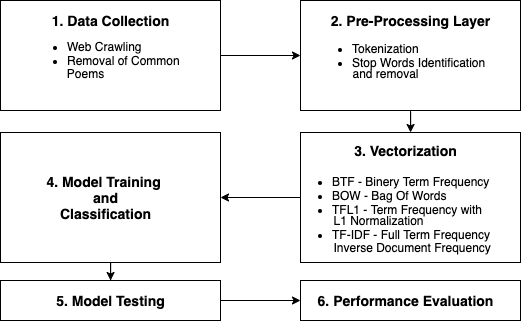

The diagram above was exported from draw.io. Its source (the exported page's mxGraphModel, read from the mxfile embedded in the PNG):
<mxGraphModel dx="1113" dy="513" grid="1" gridSize="10" guides="1" tooltips="1" connect="1" arrows="1" fold="1" page="1" pageScale="1" pageWidth="827" pageHeight="1169" math="0" shadow="0">
  <root>
    <mxCell id="0" />
    <mxCell id="1" parent="0" />
    <mxCell id="dz1Oc_F7n3dT4pDh-o-n-5" value="" style="edgeStyle=orthogonalEdgeStyle;rounded=0;orthogonalLoop=1;jettySize=auto;html=1;" edge="1" parent="1" source="dz1Oc_F7n3dT4pDh-o-n-1" target="dz1Oc_F7n3dT4pDh-o-n-4">
      <mxGeometry relative="1" as="geometry" />
    </mxCell>
    <mxCell id="dz1Oc_F7n3dT4pDh-o-n-1" value="" style="rounded=0;whiteSpace=wrap;html=1;" vertex="1" parent="1">
      <mxGeometry x="90" y="90" width="220" height="110" as="geometry" />
    </mxCell>
    <mxCell id="dz1Oc_F7n3dT4pDh-o-n-14" value="" style="edgeStyle=orthogonalEdgeStyle;rounded=0;orthogonalLoop=1;jettySize=auto;html=1;" edge="1" parent="1" source="dz1Oc_F7n3dT4pDh-o-n-4" target="dz1Oc_F7n3dT4pDh-o-n-13">
      <mxGeometry relative="1" as="geometry" />
    </mxCell>
    <mxCell id="dz1Oc_F7n3dT4pDh-o-n-4" value="" style="rounded=0;whiteSpace=wrap;html=1;" vertex="1" parent="1">
      <mxGeometry x="390" y="90" width="220" height="110" as="geometry" />
    </mxCell>
    <mxCell id="dz1Oc_F7n3dT4pDh-o-n-34" value="" style="edgeStyle=orthogonalEdgeStyle;rounded=0;orthogonalLoop=1;jettySize=auto;html=1;" edge="1" parent="1" source="dz1Oc_F7n3dT4pDh-o-n-13" target="dz1Oc_F7n3dT4pDh-o-n-33">
      <mxGeometry relative="1" as="geometry" />
    </mxCell>
    <mxCell id="dz1Oc_F7n3dT4pDh-o-n-13" value="" style="rounded=0;whiteSpace=wrap;html=1;" vertex="1" parent="1">
      <mxGeometry x="390" y="222" width="220" height="130" as="geometry" />
    </mxCell>
    <mxCell id="dz1Oc_F7n3dT4pDh-o-n-37" value="" style="edgeStyle=orthogonalEdgeStyle;rounded=0;orthogonalLoop=1;jettySize=auto;html=1;" edge="1" parent="1" source="dz1Oc_F7n3dT4pDh-o-n-33" target="dz1Oc_F7n3dT4pDh-o-n-36">
      <mxGeometry relative="1" as="geometry" />
    </mxCell>
    <mxCell id="dz1Oc_F7n3dT4pDh-o-n-33" value="" style="rounded=0;whiteSpace=wrap;html=1;" vertex="1" parent="1">
      <mxGeometry x="90" y="222" width="220" height="130" as="geometry" />
    </mxCell>
    <mxCell id="dz1Oc_F7n3dT4pDh-o-n-40" value="" style="edgeStyle=orthogonalEdgeStyle;rounded=0;orthogonalLoop=1;jettySize=auto;html=1;" edge="1" parent="1" source="dz1Oc_F7n3dT4pDh-o-n-36" target="dz1Oc_F7n3dT4pDh-o-n-39">
      <mxGeometry relative="1" as="geometry" />
    </mxCell>
    <mxCell id="dz1Oc_F7n3dT4pDh-o-n-36" value="" style="rounded=0;whiteSpace=wrap;html=1;" vertex="1" parent="1">
      <mxGeometry x="90" y="370" width="220" height="40" as="geometry" />
    </mxCell>
    <mxCell id="dz1Oc_F7n3dT4pDh-o-n-39" value="" style="rounded=0;whiteSpace=wrap;html=1;" vertex="1" parent="1">
      <mxGeometry x="390" y="370" width="220" height="40" as="geometry" />
    </mxCell>
    <mxCell id="dz1Oc_F7n3dT4pDh-o-n-2" value="&lt;b&gt;&lt;font style=&quot;font-size: 14px&quot;&gt;1. Data Collection&lt;/font&gt;&lt;/b&gt;" style="text;html=1;align=center;verticalAlign=middle;resizable=0;points=[];autosize=1;" vertex="1" parent="1">
      <mxGeometry x="135" y="100" width="130" height="20" as="geometry" />
    </mxCell>
    <mxCell id="dz1Oc_F7n3dT4pDh-o-n-7" value="&lt;b&gt;&lt;font style=&quot;font-size: 14px&quot;&gt;2. Pre-Processing Layer&lt;/font&gt;&lt;/b&gt;" style="text;html=1;align=center;verticalAlign=middle;resizable=0;points=[];autosize=1;" vertex="1" parent="1">
      <mxGeometry x="410" y="100" width="180" height="20" as="geometry" />
    </mxCell>
    <mxCell id="dz1Oc_F7n3dT4pDh-o-n-9" value="&lt;ul&gt;&lt;li&gt;Tokenization&lt;/li&gt;&lt;li&gt;Stop Words Identification&lt;/li&gt;&lt;/ul&gt;" style="text;html=1;align=left;verticalAlign=middle;resizable=0;points=[];autosize=1;" vertex="1" parent="1">
      <mxGeometry x="400" y="115" width="190" height="60" as="geometry" />
    </mxCell>
    <mxCell id="dz1Oc_F7n3dT4pDh-o-n-12" value="and removal" style="text;html=1;align=center;verticalAlign=middle;resizable=0;points=[];autosize=1;" vertex="1" parent="1">
      <mxGeometry x="435" y="153" width="80" height="20" as="geometry" />
    </mxCell>
    <mxCell id="dz1Oc_F7n3dT4pDh-o-n-15" value="&lt;b&gt;&lt;font style=&quot;font-size: 14px&quot;&gt;3. Vectorization&lt;/font&gt;&lt;/b&gt;" style="text;html=1;align=center;verticalAlign=middle;resizable=0;points=[];autosize=1;" vertex="1" parent="1">
      <mxGeometry x="435" y="230" width="120" height="20" as="geometry" />
    </mxCell>
    <mxCell id="dz1Oc_F7n3dT4pDh-o-n-17" value="&lt;ul&gt;&lt;li&gt;Web Crawling&lt;/li&gt;&lt;li&gt;Removal of Common&amp;nbsp;&lt;/li&gt;&lt;/ul&gt;" style="text;html=1;align=left;verticalAlign=middle;resizable=0;points=[];autosize=1;" vertex="1" parent="1">
      <mxGeometry x="115" y="113" width="170" height="60" as="geometry" />
    </mxCell>
    <mxCell id="dz1Oc_F7n3dT4pDh-o-n-18" value="Poems" style="text;html=1;align=center;verticalAlign=middle;resizable=0;points=[];autosize=1;" vertex="1" parent="1">
      <mxGeometry x="150" y="153" width="50" height="20" as="geometry" />
    </mxCell>
    <mxCell id="dz1Oc_F7n3dT4pDh-o-n-24" value="&lt;ul&gt;&lt;li&gt;BTF - Binery Term Frequency&lt;/li&gt;&lt;li&gt;BOW - Bag Of Words&lt;/li&gt;&lt;li&gt;TFL1 - Term Frequency with&amp;nbsp;&lt;/li&gt;&lt;/ul&gt;" style="text;html=1;align=left;verticalAlign=middle;resizable=0;points=[];autosize=1;" vertex="1" parent="1">
      <mxGeometry x="380" y="250" width="210" height="70" as="geometry" />
    </mxCell>
    <mxCell id="dz1Oc_F7n3dT4pDh-o-n-25" value="L1 Normalization" style="text;html=1;align=center;verticalAlign=middle;resizable=0;points=[];autosize=1;" vertex="1" parent="1">
      <mxGeometry x="413" y="300" width="110" height="20" as="geometry" />
    </mxCell>
    <mxCell id="dz1Oc_F7n3dT4pDh-o-n-28" value="&lt;ul&gt;&lt;li&gt;&lt;span style=&quot;text-align: center&quot;&gt;TF-IDF - Full Term Frequency&lt;/span&gt;&lt;/li&gt;&lt;/ul&gt;" style="text;html=1;align=left;verticalAlign=middle;resizable=0;points=[];autosize=1;" vertex="1" parent="1">
      <mxGeometry x="380" y="304" width="210" height="40" as="geometry" />
    </mxCell>
    <mxCell id="dz1Oc_F7n3dT4pDh-o-n-29" value="&amp;nbsp;Inverse Document Frequency" style="text;html=1;align=center;verticalAlign=middle;resizable=0;points=[];autosize=1;" vertex="1" parent="1">
      <mxGeometry x="410" y="327" width="180" height="20" as="geometry" />
    </mxCell>
    <mxCell id="dz1Oc_F7n3dT4pDh-o-n-35" value="&lt;b&gt;&lt;font style=&quot;font-size: 14px&quot;&gt;4. Model Training&amp;nbsp;&lt;br&gt;and&lt;br&gt;Classification&lt;br&gt;&lt;/font&gt;&lt;/b&gt;" style="text;html=1;align=center;verticalAlign=middle;resizable=0;points=[];autosize=1;" vertex="1" parent="1">
      <mxGeometry x="130" y="262" width="130" height="50" as="geometry" />
    </mxCell>
    <mxCell id="dz1Oc_F7n3dT4pDh-o-n-38" value="&lt;b&gt;&lt;font style=&quot;font-size: 14px&quot;&gt;5. Model Testing&lt;br&gt;&lt;/font&gt;&lt;/b&gt;" style="text;html=1;align=center;verticalAlign=middle;resizable=0;points=[];autosize=1;" vertex="1" parent="1">
      <mxGeometry x="140" y="380" width="120" height="20" as="geometry" />
    </mxCell>
    <mxCell id="dz1Oc_F7n3dT4pDh-o-n-41" value="&lt;b&gt;&lt;font style=&quot;font-size: 14px&quot;&gt;6. Performance Evaluation&lt;br&gt;&lt;/font&gt;&lt;/b&gt;" style="text;html=1;align=center;verticalAlign=middle;resizable=0;points=[];autosize=1;" vertex="1" parent="1">
      <mxGeometry x="400" y="380" width="190" height="20" as="geometry" />
    </mxCell>
  </root>
</mxGraphModel>